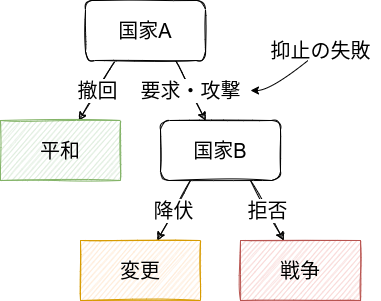

The diagram above was exported from draw.io. Its source (the exported page's mxGraphModel, read from the mxfile embedded in the PNG):
<mxGraphModel dx="1066" dy="691" grid="1" gridSize="10" guides="1" tooltips="1" connect="1" arrows="1" fold="1" page="1" pageScale="1" pageWidth="850" pageHeight="1100" math="0" shadow="0">
  <root>
    <mxCell id="0" />
    <mxCell id="1" parent="0" />
    <mxCell id="12" value="撤回" style="edgeStyle=none;html=1;exitX=0.25;exitY=1;exitDx=0;exitDy=0;fontSize=20;sketch=1;" parent="1" source="14" target="15" edge="1">
      <mxGeometry relative="1" as="geometry" />
    </mxCell>
    <mxCell id="13" value="要求・攻撃" style="edgeStyle=none;sketch=1;html=1;exitX=0.75;exitY=1;exitDx=0;exitDy=0;fontSize=20;" parent="1" source="14" target="18" edge="1">
      <mxGeometry relative="1" as="geometry" />
    </mxCell>
    <mxCell id="14" value="&lt;font style=&quot;font-size: 20px&quot;&gt;国家A&lt;/font&gt;" style="whiteSpace=wrap;html=1;sketch=1;rounded=1;" parent="1" vertex="1">
      <mxGeometry x="125" y="40" width="120" height="60" as="geometry" />
    </mxCell>
    <mxCell id="15" value="平和" style="whiteSpace=wrap;html=1;rounded=0;sketch=1;fontSize=20;fillColor=#d5e8d4;strokeColor=#82b366;" parent="1" vertex="1">
      <mxGeometry x="40" y="160" width="120" height="60" as="geometry" />
    </mxCell>
    <mxCell id="16" value="降伏" style="edgeStyle=none;sketch=1;html=1;exitX=0.25;exitY=1;exitDx=0;exitDy=0;fontSize=20;" parent="1" source="18" target="26" edge="1">
      <mxGeometry relative="1" as="geometry">
        <mxPoint x="196.66666666666674" y="280" as="targetPoint" />
      </mxGeometry>
    </mxCell>
    <mxCell id="17" value="拒否" style="edgeStyle=none;sketch=1;html=1;exitX=0.75;exitY=1;exitDx=0;exitDy=0;fontSize=20;" parent="1" source="18" target="27" edge="1">
      <mxGeometry relative="1" as="geometry">
        <mxPoint x="323.33333333333326" y="280" as="targetPoint" />
      </mxGeometry>
    </mxCell>
    <mxCell id="18" value="&lt;font style=&quot;font-size: 20px&quot;&gt;国家B&lt;/font&gt;" style="whiteSpace=wrap;html=1;sketch=1;rounded=1;" parent="1" vertex="1">
      <mxGeometry x="200" y="160" width="120" height="60" as="geometry" />
    </mxCell>
    <mxCell id="26" value="変更" style="whiteSpace=wrap;html=1;rounded=0;sketch=1;fontSize=20;fillColor=#ffe6cc;strokeColor=#d79b00;" parent="1" vertex="1">
      <mxGeometry x="120" y="280" width="120" height="60" as="geometry" />
    </mxCell>
    <mxCell id="27" value="戦争" style="whiteSpace=wrap;html=1;rounded=0;sketch=1;fontSize=20;fillColor=#f8cecc;strokeColor=#b85450;" parent="1" vertex="1">
      <mxGeometry x="280" y="280" width="120" height="60" as="geometry" />
    </mxCell>
    <mxCell id="32" value="&lt;font style=&quot;font-size: 20px&quot;&gt;抑止の失敗&lt;/font&gt;" style="text;html=1;resizable=0;autosize=1;align=center;verticalAlign=middle;points=[];fillColor=none;strokeColor=none;rounded=0;" parent="1" vertex="1">
      <mxGeometry x="300" y="70" width="120" height="40" as="geometry" />
    </mxCell>
    <mxCell id="33" style="edgeStyle=none;html=1;fontSize=20;curved=1;" parent="1" edge="1">
      <mxGeometry relative="1" as="geometry">
        <mxPoint x="290" y="130" as="targetPoint" />
        <mxPoint x="347.5" y="100" as="sourcePoint" />
        <Array as="points">
          <mxPoint x="310" y="130" />
        </Array>
      </mxGeometry>
    </mxCell>
  </root>
</mxGraphModel>